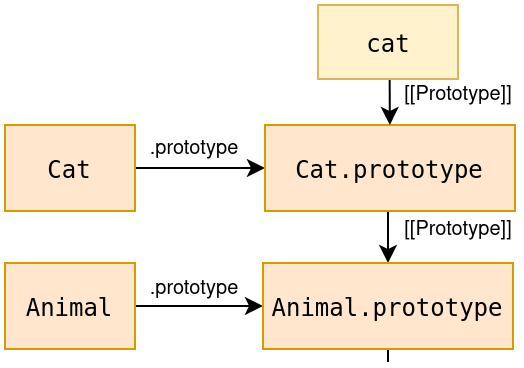

The diagram above was exported from draw.io. Its source (the exported page's mxGraphModel, read from the mxfile embedded in the PNG):
<mxGraphModel dx="395" dy="213" grid="0" gridSize="10" guides="1" tooltips="1" connect="1" arrows="1" fold="1" page="0" pageScale="1" pageWidth="470" pageHeight="400" math="0" shadow="0">
  <root>
    <mxCell id="0" />
    <mxCell id="1" parent="0" />
    <mxCell id="07F0B3S3N8IS-bAYKdLb-5" style="edgeStyle=orthogonalEdgeStyle;rounded=0;orthogonalLoop=1;jettySize=auto;html=1;exitX=1;exitY=0.5;exitDx=0;exitDy=0;entryX=0;entryY=0.5;entryDx=0;entryDy=0;" parent="1" source="07F0B3S3N8IS-bAYKdLb-1" target="07F0B3S3N8IS-bAYKdLb-4" edge="1">
      <mxGeometry relative="1" as="geometry" />
    </mxCell>
    <mxCell id="07F0B3S3N8IS-bAYKdLb-1" value="&lt;pre&gt;Cat&lt;/pre&gt;" style="rounded=0;whiteSpace=wrap;html=1;fillColor=#ffe6cc;strokeColor=#d79b00;" parent="1" vertex="1">
      <mxGeometry x="131" y="149" width="65" height="43" as="geometry" />
    </mxCell>
    <mxCell id="07F0B3S3N8IS-bAYKdLb-12" style="rounded=0;orthogonalLoop=1;jettySize=auto;html=1;entryX=0.5;entryY=0;entryDx=0;entryDy=0;fontSize=10;exitX=0.492;exitY=1.001;exitDx=0;exitDy=0;exitPerimeter=0;" parent="1" source="07F0B3S3N8IS-bAYKdLb-4" target="07F0B3S3N8IS-bAYKdLb-10" edge="1">
      <mxGeometry relative="1" as="geometry" />
    </mxCell>
    <mxCell id="07F0B3S3N8IS-bAYKdLb-4" value="&lt;pre&gt;Cat.prototype&lt;/pre&gt;" style="rounded=0;whiteSpace=wrap;html=1;fillColor=#ffe6cc;strokeColor=#d79b00;" parent="1" vertex="1">
      <mxGeometry x="261" y="149" width="125" height="43" as="geometry" />
    </mxCell>
    <mxCell id="07F0B3S3N8IS-bAYKdLb-6" value="&lt;p style=&quot;font-size: 10px&quot;&gt;.prototype&lt;/p&gt;" style="text;html=1;strokeColor=none;fillColor=none;align=center;verticalAlign=middle;whiteSpace=wrap;rounded=0;" parent="1" vertex="1">
      <mxGeometry x="196" y="146" width="60" height="30" as="geometry" />
    </mxCell>
    <mxCell id="07F0B3S3N8IS-bAYKdLb-8" style="edgeStyle=orthogonalEdgeStyle;rounded=0;orthogonalLoop=1;jettySize=auto;html=1;exitX=1;exitY=0.5;exitDx=0;exitDy=0;entryX=0;entryY=0.5;entryDx=0;entryDy=0;" parent="1" source="07F0B3S3N8IS-bAYKdLb-9" target="07F0B3S3N8IS-bAYKdLb-10" edge="1">
      <mxGeometry relative="1" as="geometry" />
    </mxCell>
    <mxCell id="07F0B3S3N8IS-bAYKdLb-9" value="&lt;pre&gt;Animal&lt;/pre&gt;" style="rounded=0;whiteSpace=wrap;html=1;fillColor=#ffe6cc;strokeColor=#d79b00;" parent="1" vertex="1">
      <mxGeometry x="131" y="218" width="65" height="43" as="geometry" />
    </mxCell>
    <mxCell id="vCrzcnpNagpO7PZ-WkI4-2" style="rounded=0;orthogonalLoop=1;jettySize=auto;html=1;endArrow=none;endFill=0;" edge="1" parent="1" source="07F0B3S3N8IS-bAYKdLb-10">
      <mxGeometry relative="1" as="geometry">
        <mxPoint x="322.5" y="267.51162790697674" as="targetPoint" />
      </mxGeometry>
    </mxCell>
    <mxCell id="07F0B3S3N8IS-bAYKdLb-10" value="&lt;pre&gt;Animal.prototype&lt;/pre&gt;" style="rounded=0;whiteSpace=wrap;html=1;fillColor=#ffe6cc;strokeColor=#d79b00;" parent="1" vertex="1">
      <mxGeometry x="260" y="218" width="125" height="43" as="geometry" />
    </mxCell>
    <mxCell id="07F0B3S3N8IS-bAYKdLb-11" value="&lt;p style=&quot;font-size: 10px&quot;&gt;.prototype&lt;/p&gt;" style="text;html=1;strokeColor=none;fillColor=none;align=center;verticalAlign=middle;whiteSpace=wrap;rounded=0;" parent="1" vertex="1">
      <mxGeometry x="196" y="216" width="60" height="30" as="geometry" />
    </mxCell>
    <mxCell id="07F0B3S3N8IS-bAYKdLb-13" value="&lt;pre style=&quot;font-size: 10px&quot;&gt;&lt;font face=&quot;Helvetica&quot;&gt;[[Prototype]]&lt;/font&gt;&lt;/pre&gt;" style="text;html=1;strokeColor=none;fillColor=none;align=center;verticalAlign=middle;whiteSpace=wrap;rounded=0;" parent="1" vertex="1">
      <mxGeometry x="328" y="186" width="60" height="30" as="geometry" />
    </mxCell>
    <mxCell id="07F0B3S3N8IS-bAYKdLb-16" style="edgeStyle=none;rounded=0;orthogonalLoop=1;jettySize=auto;html=1;fontSize=10;exitX=0.512;exitY=1.012;exitDx=0;exitDy=0;exitPerimeter=0;" parent="1" source="07F0B3S3N8IS-bAYKdLb-15" target="07F0B3S3N8IS-bAYKdLb-4" edge="1">
      <mxGeometry relative="1" as="geometry" />
    </mxCell>
    <mxCell id="07F0B3S3N8IS-bAYKdLb-15" value="&lt;pre&gt;cat&lt;/pre&gt;" style="rounded=0;whiteSpace=wrap;html=1;fillColor=#fff2cc;strokeColor=#d6b656;" parent="1" vertex="1">
      <mxGeometry x="287.5" y="89" width="70" height="37" as="geometry" />
    </mxCell>
    <mxCell id="07F0B3S3N8IS-bAYKdLb-17" value="&lt;p style=&quot;font-size: 10px&quot;&gt;[[Prototype]]&lt;/p&gt;" style="text;html=1;strokeColor=none;fillColor=none;align=center;verticalAlign=middle;whiteSpace=wrap;rounded=0;" parent="1" vertex="1">
      <mxGeometry x="328" y="119" width="60" height="30" as="geometry" />
    </mxCell>
  </root>
</mxGraphModel>